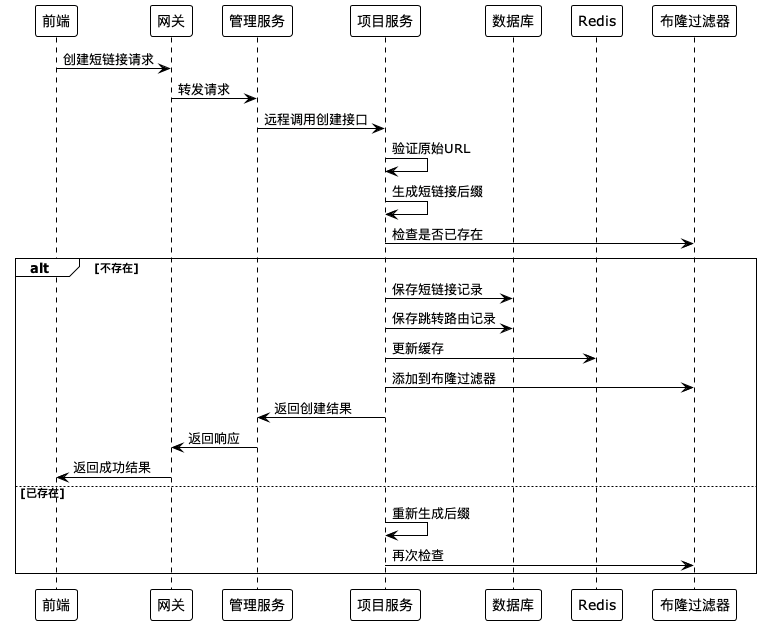

The diagram above was rendered by PlantUML. Its source (embedded in the PNG):
@startuml
!theme plain
skinparam backgroundColor #F8F9FA

participant "前端" as Frontend
participant "网关" as Gateway
participant "管理服务" as Admin
participant "项目服务" as Project
participant "数据库" as DB
participant "Redis" as Cache
participant "布隆过滤器" as Bloom

Frontend -> Gateway : 创建短链接请求
Gateway -> Admin : 转发请求
Admin -> Project : 远程调用创建接口
Project -> Project : 验证原始URL
Project -> Project : 生成短链接后缀
Project -> Bloom : 检查是否已存在
alt 不存在
  Project -> DB : 保存短链接记录
  Project -> DB : 保存跳转路由记录
  Project -> Cache : 更新缓存
  Project -> Bloom : 添加到布隆过滤器
  Project -> Admin : 返回创建结果
  Admin -> Gateway : 返回响应
  Gateway -> Frontend : 返回成功结果
else 已存在
  Project -> Project : 重新生成后缀
  Project -> Bloom : 再次检查
end
@enduml